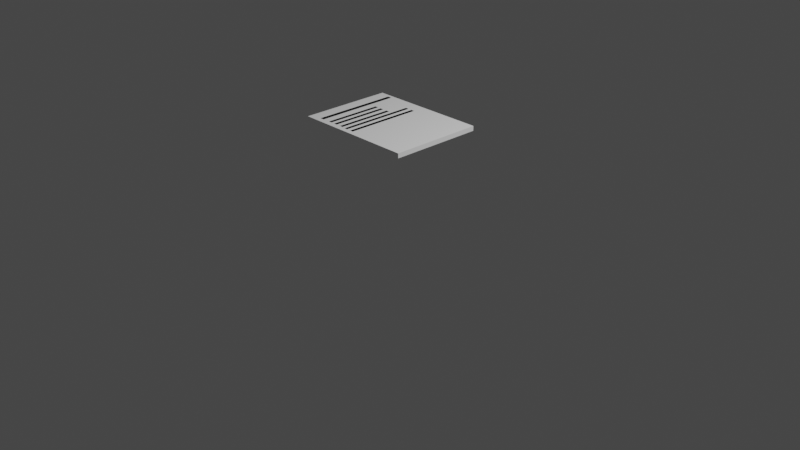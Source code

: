 # Source: SkizzenNahumMeteorScheune.blend  (saved by Blender 2.91.10; exported with 4.5.12 LTS)
import bpy
from mathutils import Matrix  # noqa: F401  (used for matrix-valued properties, if any)

bpy.ops.wm.read_factory_settings(use_empty=True)
scene = bpy.context.scene
scene.name = 'Scene'

# ---- collections
col_collection = bpy.data.collections.new('Collection'); scene.collection.children.link(col_collection)

# ---- materials (node trees are filled in below, after node groups)
mat_material_095 = bpy.data.materials.new('Material.095')
mat_material_095.use_transparent_shadow = False
mat_material_001 = bpy.data.materials.new('Material.001')
mat_material_001.use_transparent_shadow = False
mat_material_006 = bpy.data.materials.new('Material.006')
mat_material_006.use_transparent_shadow = False
mat_material_003 = bpy.data.materials.new('Material.003')
mat_material_003.use_transparent_shadow = False
mat_material_007 = bpy.data.materials.new('Material.007')
mat_material_007.use_transparent_shadow = False
mat_material_008 = bpy.data.materials.new('Material.008')
mat_material_008.use_transparent_shadow = False
mat_material_009 = bpy.data.materials.new('Material.009')
mat_material_009.use_transparent_shadow = False
mat_material_010 = bpy.data.materials.new('Material.010')
mat_material_010.use_transparent_shadow = False
mat_material_004 = bpy.data.materials.new('Material.004')
mat_material_004.use_transparent_shadow = False
mat_material_005 = bpy.data.materials.new('Material.005')
mat_material_005.use_transparent_shadow = False
mat_material_011 = bpy.data.materials.new('Material.011')
mat_material_011.use_transparent_shadow = False
mat_material_012 = bpy.data.materials.new('Material.012')
mat_material_012.use_transparent_shadow = False

# ---- material node trees
mat_material_095.use_nodes = True; mat_material_095.node_tree.nodes.clear()
_N = mat_material_095.node_tree.nodes; _L = mat_material_095.node_tree.links
n0 = _N.new('ShaderNodeBsdfPrincipled'); n0.name = 'Principled BSDF'; n0.location = (10, 300)
n0.distribution = 'GGX'
n0.subsurface_method = 'BURLEY'
n0.inputs[0].default_value = (0.9114, 0.9114, 0.9114, 1.0)
n0.inputs[3].default_value = 1.45
n0.inputs[27].default_value = (0.0, 0.0, 0.0, 1.0)
n0.inputs[28].default_value = 1.0
n1 = _N.new('ShaderNodeOutputMaterial'); n1.name = 'Material Output'; n1.location = (300, 300)
_L.new(n0.outputs[0], n1.inputs[0])
n1.is_active_output = True
mat_material_001.use_nodes = True; mat_material_001.node_tree.nodes.clear()
_N = mat_material_001.node_tree.nodes; _L = mat_material_001.node_tree.links
n0 = _N.new('ShaderNodeBsdfPrincipled'); n0.name = 'Principled BSDF'; n0.location = (10, 300)
n0.distribution = 'GGX'
n0.subsurface_method = 'BURLEY'
n0.inputs[0].default_value = (0.9114, 0.9114, 0.9114, 1.0)
n0.inputs[3].default_value = 1.45
n0.inputs[27].default_value = (0.0, 0.0, 0.0, 1.0)
n0.inputs[28].default_value = 1.0
n1 = _N.new('ShaderNodeOutputMaterial'); n1.name = 'Material Output'; n1.location = (300, 300)
_L.new(n0.outputs[0], n1.inputs[0])
n1.is_active_output = True
mat_material_006.use_nodes = True; mat_material_006.node_tree.nodes.clear()
_N = mat_material_006.node_tree.nodes; _L = mat_material_006.node_tree.links
n0 = _N.new('ShaderNodeBsdfPrincipled'); n0.name = 'Principled BSDF'; n0.location = (10, 300)
n0.distribution = 'GGX'
n0.subsurface_method = 'BURLEY'
n0.inputs[0].default_value = (0.00258, 0.00258, 0.00258, 1.0)
n0.inputs[3].default_value = 1.45
n0.inputs[27].default_value = (0.0, 0.0, 0.0, 1.0)
n0.inputs[28].default_value = 1.0
n1 = _N.new('ShaderNodeOutputMaterial'); n1.name = 'Material Output'; n1.location = (300, 300)
_L.new(n0.outputs[0], n1.inputs[0])
n1.is_active_output = True
mat_material_003.use_nodes = True; mat_material_003.node_tree.nodes.clear()
_N = mat_material_003.node_tree.nodes; _L = mat_material_003.node_tree.links
n0 = _N.new('ShaderNodeBsdfPrincipled'); n0.name = 'Principled BSDF'; n0.location = (10, 300)
n0.distribution = 'GGX'
n0.subsurface_method = 'BURLEY'
n0.inputs[0].default_value = (1.0, 1.0, 1.0, 1.0)
n0.inputs[3].default_value = 1.45
n0.inputs[27].default_value = (0.0, 0.0, 0.0, 1.0)
n0.inputs[28].default_value = 1.0
n1 = _N.new('ShaderNodeOutputMaterial'); n1.name = 'Material Output'; n1.location = (300, 300)
_L.new(n0.outputs[0], n1.inputs[0])
n1.is_active_output = True
mat_material_007.use_nodes = True; mat_material_007.node_tree.nodes.clear()
_N = mat_material_007.node_tree.nodes; _L = mat_material_007.node_tree.links
n0 = _N.new('ShaderNodeBsdfPrincipled'); n0.name = 'Principled BSDF'; n0.location = (10, 300)
n0.distribution = 'GGX'
n0.subsurface_method = 'BURLEY'
n0.inputs[0].default_value = (0.00258, 0.00258, 0.00258, 1.0)
n0.inputs[3].default_value = 1.45
n0.inputs[27].default_value = (0.0, 0.0, 0.0, 1.0)
n0.inputs[28].default_value = 1.0
n1 = _N.new('ShaderNodeOutputMaterial'); n1.name = 'Material Output'; n1.location = (300, 300)
_L.new(n0.outputs[0], n1.inputs[0])
n1.is_active_output = True
mat_material_008.use_nodes = True; mat_material_008.node_tree.nodes.clear()
_N = mat_material_008.node_tree.nodes; _L = mat_material_008.node_tree.links
n0 = _N.new('ShaderNodeBsdfPrincipled'); n0.name = 'Principled BSDF'; n0.location = (10, 300)
n0.distribution = 'GGX'
n0.subsurface_method = 'BURLEY'
n0.inputs[0].default_value = (0.00258, 0.00258, 0.00258, 1.0)
n0.inputs[3].default_value = 1.45
n0.inputs[27].default_value = (0.0, 0.0, 0.0, 1.0)
n0.inputs[28].default_value = 1.0
n1 = _N.new('ShaderNodeOutputMaterial'); n1.name = 'Material Output'; n1.location = (300, 300)
_L.new(n0.outputs[0], n1.inputs[0])
n1.is_active_output = True
mat_material_009.use_nodes = True; mat_material_009.node_tree.nodes.clear()
_N = mat_material_009.node_tree.nodes; _L = mat_material_009.node_tree.links
n0 = _N.new('ShaderNodeBsdfPrincipled'); n0.name = 'Principled BSDF'; n0.location = (10, 300)
n0.distribution = 'GGX'
n0.subsurface_method = 'BURLEY'
n0.inputs[0].default_value = (0.00258, 0.00258, 0.00258, 1.0)
n0.inputs[3].default_value = 1.45
n0.inputs[27].default_value = (0.0, 0.0, 0.0, 1.0)
n0.inputs[28].default_value = 1.0
n1 = _N.new('ShaderNodeOutputMaterial'); n1.name = 'Material Output'; n1.location = (300, 300)
_L.new(n0.outputs[0], n1.inputs[0])
n1.is_active_output = True
mat_material_010.use_nodes = True; mat_material_010.node_tree.nodes.clear()
_N = mat_material_010.node_tree.nodes; _L = mat_material_010.node_tree.links
n0 = _N.new('ShaderNodeBsdfPrincipled'); n0.name = 'Principled BSDF'; n0.location = (10, 300)
n0.distribution = 'GGX'
n0.subsurface_method = 'BURLEY'
n0.inputs[0].default_value = (0.00258, 0.00258, 0.00258, 1.0)
n0.inputs[3].default_value = 1.45
n0.inputs[27].default_value = (0.0, 0.0, 0.0, 1.0)
n0.inputs[28].default_value = 1.0
n1 = _N.new('ShaderNodeOutputMaterial'); n1.name = 'Material Output'; n1.location = (300, 300)
_L.new(n0.outputs[0], n1.inputs[0])
n1.is_active_output = True
mat_material_004.use_nodes = True; mat_material_004.node_tree.nodes.clear()
_N = mat_material_004.node_tree.nodes; _L = mat_material_004.node_tree.links
n0 = _N.new('ShaderNodeBsdfPrincipled'); n0.name = 'Principled BSDF'; n0.location = (10, 300)
n0.distribution = 'GGX'
n0.subsurface_method = 'BURLEY'
n0.inputs[0].default_value = (0.00258, 0.00258, 0.00258, 1.0)
n0.inputs[3].default_value = 1.45
n0.inputs[27].default_value = (0.0, 0.0, 0.0, 1.0)
n0.inputs[28].default_value = 1.0
n1 = _N.new('ShaderNodeOutputMaterial'); n1.name = 'Material Output'; n1.location = (300, 300)
_L.new(n0.outputs[0], n1.inputs[0])
n1.is_active_output = True
mat_material_005.use_nodes = True; mat_material_005.node_tree.nodes.clear()
_N = mat_material_005.node_tree.nodes; _L = mat_material_005.node_tree.links
n0 = _N.new('ShaderNodeBsdfPrincipled'); n0.name = 'Principled BSDF'; n0.location = (10, 300)
n0.distribution = 'GGX'
n0.subsurface_method = 'BURLEY'
n0.inputs[0].default_value = (0.00258, 0.00258, 0.00258, 1.0)
n0.inputs[3].default_value = 1.45
n0.inputs[27].default_value = (0.0, 0.0, 0.0, 1.0)
n0.inputs[28].default_value = 1.0
n1 = _N.new('ShaderNodeOutputMaterial'); n1.name = 'Material Output'; n1.location = (300, 300)
_L.new(n0.outputs[0], n1.inputs[0])
n1.is_active_output = True
mat_material_011.use_nodes = True; mat_material_011.node_tree.nodes.clear()
_N = mat_material_011.node_tree.nodes; _L = mat_material_011.node_tree.links
n0 = _N.new('ShaderNodeBsdfPrincipled'); n0.name = 'Principled BSDF'; n0.location = (10, 300)
n0.distribution = 'GGX'
n0.subsurface_method = 'BURLEY'
n0.inputs[0].default_value = (0.001548, 0.001548, 0.001548, 1.0)
n0.inputs[3].default_value = 1.45
n0.inputs[27].default_value = (0.0, 0.0, 0.0, 1.0)
n0.inputs[28].default_value = 1.0
n1 = _N.new('ShaderNodeOutputMaterial'); n1.name = 'Material Output'; n1.location = (300, 300)
_L.new(n0.outputs[0], n1.inputs[0])
n1.is_active_output = True
mat_material_012.use_nodes = True; mat_material_012.node_tree.nodes.clear()
_N = mat_material_012.node_tree.nodes; _L = mat_material_012.node_tree.links
n0 = _N.new('ShaderNodeBsdfPrincipled'); n0.name = 'Principled BSDF'; n0.location = (10, 300)
n0.distribution = 'GGX'
n0.subsurface_method = 'BURLEY'
n0.inputs[0].default_value = (0.001548, 0.001548, 0.001548, 1.0)
n0.inputs[3].default_value = 1.45
n0.inputs[27].default_value = (0.0, 0.0, 0.0, 1.0)
n0.inputs[28].default_value = 1.0
n1 = _N.new('ShaderNodeOutputMaterial'); n1.name = 'Material Output'; n1.location = (300, 300)
_L.new(n0.outputs[0], n1.inputs[0])
n1.is_active_output = True

# ---- world
world_world = bpy.data.worlds.new('World'); scene.world = world_world
world_world.use_nodes = True; world_world.node_tree.nodes.clear()
_N = world_world.node_tree.nodes; _L = world_world.node_tree.links
n0 = _N.new('ShaderNodeOutputWorld'); n0.name = 'World Output'; n0.location = (300, 300)
n1 = _N.new('ShaderNodeBackground'); n1.name = 'Background'; n1.location = (10, 300)
n1.inputs[0].default_value = (0.05088, 0.05088, 0.05088, 1.0)
_L.new(n1.outputs[0], n0.inputs[0])
n0.is_active_output = True
world_world.color = (0.05088, 0.05088, 0.05088)
world_world.use_sun_shadow = False
world_world.sun_shadow_jitter_overblur = 0.0

# ---- cameras
cam_camera = bpy.data.cameras.new('Camera')
cam_camera.clip_end = 100.0
cam_camera.ortho_scale = 7.314

# ---- lights
light_light = bpy.data.lights.new('Light', 'POINT')
light_light.transmission_factor = 0.0
light_light.energy = 1000.0
light_light.shadow_soft_size = 0.1
light_light.shadow_maximum_resolution = 0.006
light_light.use_absolute_resolution = True

# ---- meshes
me_cube_104 = bpy.data.meshes.new('Cube.104')
me_cube_104.from_pydata([(-1.0, -1.0, -1.0), (-1.0, -1.0, 1.0), (-1.0, 1.0, -1.0), (-1.0, 1.0, 1.0), (1.0, -1.0, -1.0), (1.0, -1.0, 1.0), (1.0, 1.0, -1.0), (1.0, 1.0, 1.0)], [], [(0, 1, 3, 2), (2, 3, 7, 6), (6, 7, 5, 4), (4, 5, 1, 0), (2, 6, 4, 0), (7, 3, 1, 5)])
_uv = me_cube_104.uv_layers.new(name='UVMap')
_uv.uv.foreach_set('vector', [0.375, 0.0, 0.625, 0.0, 0.625, 0.25, 0.375, 0.25, 0.375, 0.25, 0.625, 0.25, 0.625, 0.5, 0.375, 0.5, 0.375, 0.5, 0.625, 0.5, 0.625, 0.75, 0.375, 0.75, 0.375, 0.75, 0.625, 0.75, 0.625, 1.0, 0.375, 1.0, 0.125, 0.5, 0.375, 0.5, 0.375, 0.75, 0.125, 0.75, 0.625, 0.5, 0.875, 0.5, 0.875, 0.75, 0.625, 0.75])
me_cube_104.materials.append(mat_material_095)
me_cube_104.use_remesh_fix_poles = True
me_cube_104.use_remesh_preserve_attributes = False
me_cube_104.use_mirror_vertex_groups = False
me_cube_104.update()
me_cube_001 = bpy.data.meshes.new('Cube.001')
me_cube_001.from_pydata([(-1.0, -1.0, -1.0), (-1.0, -1.0, 1.0), (-1.0, 1.0, -1.0), (-1.0, 1.0, 1.0), (1.0, -1.0, -1.0), (1.0, -1.0, 1.0), (1.0, 1.0, -1.0), (1.0, 1.0, 1.0)], [], [(0, 1, 3, 2), (2, 3, 7, 6), (6, 7, 5, 4), (4, 5, 1, 0), (2, 6, 4, 0), (7, 3, 1, 5)])
_uv = me_cube_001.uv_layers.new(name='UVMap')
_uv.uv.foreach_set('vector', [0.375, 0.0, 0.625, 0.0, 0.625, 0.25, 0.375, 0.25, 0.375, 0.25, 0.625, 0.25, 0.625, 0.5, 0.375, 0.5, 0.375, 0.5, 0.625, 0.5, 0.625, 0.75, 0.375, 0.75, 0.375, 0.75, 0.625, 0.75, 0.625, 1.0, 0.375, 1.0, 0.125, 0.5, 0.375, 0.5, 0.375, 0.75, 0.125, 0.75, 0.625, 0.5, 0.875, 0.5, 0.875, 0.75, 0.625, 0.75])
me_cube_001.materials.append(mat_material_001)
me_cube_001.use_remesh_fix_poles = True
me_cube_001.use_remesh_preserve_attributes = False
me_cube_001.use_mirror_vertex_groups = False
me_cube_001.update()
me_cube_002 = bpy.data.meshes.new('Cube.002')
me_cube_002.from_pydata([(-1.0, -1.0, -1.0), (-1.0, -1.0, 1.0), (-1.0, 1.0, -1.0), (-1.0, 1.0, 1.0), (1.0, -1.0, -1.0), (1.0, -1.0, 1.0), (1.0, 1.0, -1.0), (1.0, 1.0, 1.0)], [], [(0, 1, 3, 2), (2, 3, 7, 6), (6, 7, 5, 4), (4, 5, 1, 0), (2, 6, 4, 0), (7, 3, 1, 5)])
_uv = me_cube_002.uv_layers.new(name='UVMap')
_uv.uv.foreach_set('vector', [0.375, 0.0, 0.625, 0.0, 0.625, 0.25, 0.375, 0.25, 0.375, 0.25, 0.625, 0.25, 0.625, 0.5, 0.375, 0.5, 0.375, 0.5, 0.625, 0.5, 0.625, 0.75, 0.375, 0.75, 0.375, 0.75, 0.625, 0.75, 0.625, 1.0, 0.375, 1.0, 0.125, 0.5, 0.375, 0.5, 0.375, 0.75, 0.125, 0.75, 0.625, 0.5, 0.875, 0.5, 0.875, 0.75, 0.625, 0.75])
me_cube_002.materials.append(mat_material_006)
me_cube_002.use_remesh_fix_poles = True
me_cube_002.use_remesh_preserve_attributes = False
me_cube_002.use_mirror_vertex_groups = False
me_cube_002.update()
me_cube_003 = bpy.data.meshes.new('Cube.003')
me_cube_003.from_pydata([(-1.0, -1.0, -1.0), (-1.0, -1.0, 1.0), (-1.0, 1.0, -1.0), (-1.0, 1.0, 1.0), (1.0, -1.0, -1.0), (1.0, -1.0, 1.0), (1.0, 1.0, -1.0), (1.0, 1.0, 1.0)], [], [(0, 1, 3, 2), (2, 3, 7, 6), (6, 7, 5, 4), (4, 5, 1, 0), (2, 6, 4, 0), (7, 3, 1, 5)])
_uv = me_cube_003.uv_layers.new(name='UVMap')
_uv.uv.foreach_set('vector', [0.375, 0.0, 0.625, 0.0, 0.625, 0.25, 0.375, 0.25, 0.375, 0.25, 0.625, 0.25, 0.625, 0.5, 0.375, 0.5, 0.375, 0.5, 0.625, 0.5, 0.625, 0.75, 0.375, 0.75, 0.375, 0.75, 0.625, 0.75, 0.625, 1.0, 0.375, 1.0, 0.125, 0.5, 0.375, 0.5, 0.375, 0.75, 0.125, 0.75, 0.625, 0.5, 0.875, 0.5, 0.875, 0.75, 0.625, 0.75])
me_cube_003.materials.append(mat_material_003)
me_cube_003.use_remesh_fix_poles = True
me_cube_003.use_remesh_preserve_attributes = False
me_cube_003.use_mirror_vertex_groups = False
me_cube_003.update()
me_cube_004 = bpy.data.meshes.new('Cube.004')
me_cube_004.from_pydata([(-1.0, -1.0, -1.0), (-1.0, -1.0, 1.0), (-1.0, 1.0, -1.0), (-1.0, 1.0, 1.0), (1.0, -1.0, -1.0), (1.0, -1.0, 1.0), (1.0, 1.0, -1.0), (1.0, 1.0, 1.0)], [], [(0, 1, 3, 2), (2, 3, 7, 6), (6, 7, 5, 4), (4, 5, 1, 0), (2, 6, 4, 0), (7, 3, 1, 5)])
_uv = me_cube_004.uv_layers.new(name='UVMap')
_uv.uv.foreach_set('vector', [0.375, 0.0, 0.625, 0.0, 0.625, 0.25, 0.375, 0.25, 0.375, 0.25, 0.625, 0.25, 0.625, 0.5, 0.375, 0.5, 0.375, 0.5, 0.625, 0.5, 0.625, 0.75, 0.375, 0.75, 0.375, 0.75, 0.625, 0.75, 0.625, 1.0, 0.375, 1.0, 0.125, 0.5, 0.375, 0.5, 0.375, 0.75, 0.125, 0.75, 0.625, 0.5, 0.875, 0.5, 0.875, 0.75, 0.625, 0.75])
me_cube_004.materials.append(mat_material_007)
me_cube_004.use_remesh_fix_poles = True
me_cube_004.use_remesh_preserve_attributes = False
me_cube_004.use_mirror_vertex_groups = False
me_cube_004.update()
me_cube_005 = bpy.data.meshes.new('Cube.005')
me_cube_005.from_pydata([(-1.0, -1.0, -1.0), (-1.0, -1.0, 1.0), (-1.0, 1.0, -1.0), (-1.0, 1.0, 1.0), (1.0, -1.0, -1.0), (1.0, -1.0, 1.0), (1.0, 1.0, -1.0), (1.0, 1.0, 1.0)], [], [(0, 1, 3, 2), (2, 3, 7, 6), (6, 7, 5, 4), (4, 5, 1, 0), (2, 6, 4, 0), (7, 3, 1, 5)])
_uv = me_cube_005.uv_layers.new(name='UVMap')
_uv.uv.foreach_set('vector', [0.375, 0.0, 0.625, 0.0, 0.625, 0.25, 0.375, 0.25, 0.375, 0.25, 0.625, 0.25, 0.625, 0.5, 0.375, 0.5, 0.375, 0.5, 0.625, 0.5, 0.625, 0.75, 0.375, 0.75, 0.375, 0.75, 0.625, 0.75, 0.625, 1.0, 0.375, 1.0, 0.125, 0.5, 0.375, 0.5, 0.375, 0.75, 0.125, 0.75, 0.625, 0.5, 0.875, 0.5, 0.875, 0.75, 0.625, 0.75])
me_cube_005.materials.append(mat_material_008)
me_cube_005.use_remesh_fix_poles = True
me_cube_005.use_remesh_preserve_attributes = False
me_cube_005.use_mirror_vertex_groups = False
me_cube_005.update()
me_cube_006 = bpy.data.meshes.new('Cube.006')
me_cube_006.from_pydata([(-1.0, -1.0, -1.0), (-1.0, -1.0, 1.0), (-1.0, 1.0, -1.0), (-1.0, 1.0, 1.0), (1.0, -1.0, -1.0), (1.0, -1.0, 1.0), (1.0, 1.0, -1.0), (1.0, 1.0, 1.0)], [], [(0, 1, 3, 2), (2, 3, 7, 6), (6, 7, 5, 4), (4, 5, 1, 0), (2, 6, 4, 0), (7, 3, 1, 5)])
_uv = me_cube_006.uv_layers.new(name='UVMap')
_uv.uv.foreach_set('vector', [0.375, 0.0, 0.625, 0.0, 0.625, 0.25, 0.375, 0.25, 0.375, 0.25, 0.625, 0.25, 0.625, 0.5, 0.375, 0.5, 0.375, 0.5, 0.625, 0.5, 0.625, 0.75, 0.375, 0.75, 0.375, 0.75, 0.625, 0.75, 0.625, 1.0, 0.375, 1.0, 0.125, 0.5, 0.375, 0.5, 0.375, 0.75, 0.125, 0.75, 0.625, 0.5, 0.875, 0.5, 0.875, 0.75, 0.625, 0.75])
me_cube_006.materials.append(mat_material_009)
me_cube_006.use_remesh_fix_poles = True
me_cube_006.use_remesh_preserve_attributes = False
me_cube_006.use_mirror_vertex_groups = False
me_cube_006.update()
me_cube_007 = bpy.data.meshes.new('Cube.007')
me_cube_007.from_pydata([(-1.0, -1.0, -1.0), (-1.0, -1.0, 1.0), (-1.0, 1.0, -1.0), (-1.0, 1.0, 1.0), (1.0, -1.0, -1.0), (1.0, -1.0, 1.0), (1.0, 1.0, -1.0), (1.0, 1.0, 1.0)], [], [(0, 1, 3, 2), (2, 3, 7, 6), (6, 7, 5, 4), (4, 5, 1, 0), (2, 6, 4, 0), (7, 3, 1, 5)])
_uv = me_cube_007.uv_layers.new(name='UVMap')
_uv.uv.foreach_set('vector', [0.375, 0.0, 0.625, 0.0, 0.625, 0.25, 0.375, 0.25, 0.375, 0.25, 0.625, 0.25, 0.625, 0.5, 0.375, 0.5, 0.375, 0.5, 0.625, 0.5, 0.625, 0.75, 0.375, 0.75, 0.375, 0.75, 0.625, 0.75, 0.625, 1.0, 0.375, 1.0, 0.125, 0.5, 0.375, 0.5, 0.375, 0.75, 0.125, 0.75, 0.625, 0.5, 0.875, 0.5, 0.875, 0.75, 0.625, 0.75])
me_cube_007.materials.append(mat_material_010)
me_cube_007.use_remesh_fix_poles = True
me_cube_007.use_remesh_preserve_attributes = False
me_cube_007.use_mirror_vertex_groups = False
me_cube_007.update()
me_cube_008 = bpy.data.meshes.new('Cube.008')
me_cube_008.from_pydata([(-1.0, -1.0, -1.0), (-1.0, -1.0, 1.0), (-1.0, 1.0, -1.0), (-1.0, 1.0, 1.0), (1.0, -1.0, -1.0), (1.0, -1.0, 1.0), (1.0, 1.0, -1.0), (1.0, 1.0, 1.0)], [], [(0, 1, 3, 2), (2, 3, 7, 6), (6, 7, 5, 4), (4, 5, 1, 0), (2, 6, 4, 0), (7, 3, 1, 5)])
_uv = me_cube_008.uv_layers.new(name='UVMap')
_uv.uv.foreach_set('vector', [0.375, 0.0, 0.625, 0.0, 0.625, 0.25, 0.375, 0.25, 0.375, 0.25, 0.625, 0.25, 0.625, 0.5, 0.375, 0.5, 0.375, 0.5, 0.625, 0.5, 0.625, 0.75, 0.375, 0.75, 0.375, 0.75, 0.625, 0.75, 0.625, 1.0, 0.375, 1.0, 0.125, 0.5, 0.375, 0.5, 0.375, 0.75, 0.125, 0.75, 0.625, 0.5, 0.875, 0.5, 0.875, 0.75, 0.625, 0.75])
me_cube_008.materials.append(mat_material_004)
me_cube_008.use_remesh_fix_poles = True
me_cube_008.use_remesh_preserve_attributes = False
me_cube_008.use_mirror_vertex_groups = False
me_cube_008.update()
me_cube_009 = bpy.data.meshes.new('Cube.009')
me_cube_009.from_pydata([(-1.0, -1.0, -1.0), (-1.0, -1.0, 1.0), (-1.0, 1.0, -1.0), (-1.0, 1.0, 1.0), (1.0, -1.0, -1.0), (1.0, -1.0, 1.0), (1.0, 1.0, -1.0), (1.0, 1.0, 1.0)], [], [(0, 1, 3, 2), (2, 3, 7, 6), (6, 7, 5, 4), (4, 5, 1, 0), (2, 6, 4, 0), (7, 3, 1, 5)])
_uv = me_cube_009.uv_layers.new(name='UVMap')
_uv.uv.foreach_set('vector', [0.375, 0.0, 0.625, 0.0, 0.625, 0.25, 0.375, 0.25, 0.375, 0.25, 0.625, 0.25, 0.625, 0.5, 0.375, 0.5, 0.375, 0.5, 0.625, 0.5, 0.625, 0.75, 0.375, 0.75, 0.375, 0.75, 0.625, 0.75, 0.625, 1.0, 0.375, 1.0, 0.125, 0.5, 0.375, 0.5, 0.375, 0.75, 0.125, 0.75, 0.625, 0.5, 0.875, 0.5, 0.875, 0.75, 0.625, 0.75])
me_cube_009.materials.append(mat_material_005)
me_cube_009.use_remesh_fix_poles = True
me_cube_009.use_remesh_preserve_attributes = False
me_cube_009.use_mirror_vertex_groups = False
me_cube_009.update()
me_circle = bpy.data.meshes.new('Circle')
me_circle.from_pydata([(0.0, 1.0, 0.0), (-0.1951, 0.9808, 0.0), (-0.3827, 0.9239, 0.0), (-0.5556, 0.8315, 0.0), (-0.6648, 0.6832, -0.001856), (-0.8315, 0.5556, 0.0), (-0.9239, 0.3827, 0.0), (-0.9808, 0.1951, 0.0), (-1.0, 7.55e-08, 0.0), (-0.9783, -0.128, -7.55e-05), (-0.8789, -0.3397, -0.001937), (-0.8049, -0.4226, -0.001093), (-0.6582, -0.553, -0.002056), (-0.4662, -0.746, -0.003852), (-0.3827, -0.9239, 0.0), (-0.1951, -0.9808, 0.0), (3.258e-07, -1.0, 0.0), (0.1951, -0.9808, 0.0), (0.3615, -0.9231, 0.0009241), (0.5556, -0.8315, 0.0), (0.6868, -0.6845, 0.0008948), (0.8315, -0.5556, 0.0), (0.9239, -0.3827, 0.0), (0.9808, -0.1951, 0.0), (0.9161, 0.003252, 0.00366), (0.9808, 0.1951, 0.0), (0.9239, 0.3827, 0.0), (0.8315, 0.5556, 0.0), (0.7071, 0.7071, 0.0), (0.5556, 0.8315, 0.0), (0.3827, 0.9239, 0.0), (0.1934, 0.9369, 4.941e-05)], [(1, 0), (2, 1), (3, 2), (4, 3), (5, 4), (6, 5), (7, 6), (8, 7), (9, 8), (10, 9), (11, 10), (12, 11), (13, 12), (14, 13), (15, 14), (16, 15), (17, 16), (18, 17), (19, 18), (20, 19), (21, 20), (22, 21), (23, 22), (24, 23), (25, 24), (26, 25), (27, 26), (28, 27), (29, 28), (30, 29), (31, 30), (0, 31)], [])
_uv = me_circle.uv_layers.new(name='UVMap')
_uv.uv.foreach_set('vector', [])
me_circle.materials.append(mat_material_011)
me_circle.use_remesh_fix_poles = True
me_circle.use_remesh_preserve_attributes = False
me_circle.use_mirror_vertex_groups = False
me_circle.update()
me_circle_001 = bpy.data.meshes.new('Circle.001')
me_circle_001.from_pydata([(0.0, 1.0, 0.0), (-0.1951, 0.9808, 0.0), (-0.3827, 0.9239, 0.0), (-0.5556, 0.8315, 0.0), (-0.7071, 0.7071, 0.0), (-0.7458, 0.5283, -0.003746), (-0.9239, 0.3827, 0.0), (-0.9808, 0.1951, 0.0), (-1.0, 7.55e-08, 0.0), (-0.9808, -0.1951, 0.0), (-0.9239, -0.3827, 0.0), (-0.7866, -0.51, -0.001936), (-0.7071, -0.7071, 0.0), (-0.5556, -0.8315, 0.0), (-0.3827, -0.9239, 0.0), (-0.1951, -0.9808, 0.0), (3.258e-07, -1.0, 0.0), (0.1967, -0.9342, -4.942e-05), (0.3827, -0.9239, 0.0), (0.5556, -0.8315, 0.0), (0.7071, -0.7071, 0.0), (0.8315, -0.5556, 0.0), (0.9239, -0.3827, 0.0), (0.9808, -0.1951, 0.0), (1.0, 9.656e-07, 0.0), (0.8968, 0.1985, 0.003664), (0.9239, 0.3827, 0.0), (0.8315, 0.5556, 0.0), (0.7071, 0.7071, 0.0), (0.5556, 0.8315, 0.0), (0.3827, 0.9239, 0.0), (0.1951, 0.9808, 0.0)], [(1, 0), (2, 1), (3, 2), (4, 3), (5, 4), (6, 5), (7, 6), (8, 7), (9, 8), (10, 9), (11, 10), (12, 11), (13, 12), (14, 13), (15, 14), (16, 15), (17, 16), (18, 17), (19, 18), (20, 19), (21, 20), (22, 21), (23, 22), (24, 23), (25, 24), (26, 25), (27, 26), (28, 27), (29, 28), (30, 29), (31, 30), (0, 31)], [])
_uv = me_circle_001.uv_layers.new(name='UVMap')
_uv.uv.foreach_set('vector', [])
me_circle_001.materials.append(mat_material_012)
me_circle_001.use_remesh_fix_poles = True
me_circle_001.use_remesh_preserve_attributes = False
me_circle_001.use_mirror_vertex_groups = False
me_circle_001.update()

# ---- objects
ob_light = bpy.data.objects.new('Light', light_light)
ob_camera = bpy.data.objects.new('Camera', cam_camera)
ob_cube_023 = bpy.data.objects.new('Cube.023', me_cube_104)
ob_cube_001 = bpy.data.objects.new('Cube.001', me_cube_001)
ob_cube = bpy.data.objects.new('Cube', me_cube_002)
ob_cube_002 = bpy.data.objects.new('Cube.002', me_cube_003)
ob_cube_003 = bpy.data.objects.new('Cube.003', me_cube_004)
ob_cube_004 = bpy.data.objects.new('Cube.004', me_cube_005)
ob_cube_005 = bpy.data.objects.new('Cube.005', me_cube_006)
ob_cube_006 = bpy.data.objects.new('Cube.006', me_cube_007)
ob_cube_007 = bpy.data.objects.new('Cube.007', me_cube_008)
ob_cube_008 = bpy.data.objects.new('Cube.008', me_cube_009)
ob_circle = bpy.data.objects.new('Circle', me_circle)
ob_circle_001 = bpy.data.objects.new('Circle.001', me_circle_001)

# ---- transforms, parenting, visibility, modifiers, constraints
ob_light.location = (4.076, 1.005, 5.904)
ob_light.rotation_euler = (0.6503, 0.05522, 1.866)
ob_light.lock_rotations_4d = False
ob_light.empty_display_type = 'ARROWS'
ob_light.color = (0.0, 0.0, 0.0, 0.0)
ob_light.lineart.crease_threshold = 0.0
ob_camera.location = (7.359, -6.926, 4.958)
ob_camera.rotation_euler = (1.109, 0.0, 0.8149)
ob_camera.lock_rotations_4d = False
ob_camera.empty_display_type = 'ARROWS'
ob_camera.color = (0.0, 0.0, 0.0, 0.0)
ob_camera.display_type = 'WIRE'
ob_camera.lineart.crease_threshold = 0.0
ob_cube_023.location = (27.05, 13.81, 1.07)
ob_cube_023.rotation_euler = (0.0, -0.0, 0.02968)
ob_cube_023.scale = (-0.259, -0.1691, -0.01338)
ob_cube_023.lineart.crease_threshold = 0.0
ob_cube_001.location = (27.05, 13.81, 1.07)
ob_cube_001.rotation_euler = (0.0, -0.0, 0.02968)
ob_cube_001.scale = (-0.259, -0.1691, -0.01338)
ob_cube_001.lineart.crease_threshold = 0.0
ob_cube.location = (-0.6347, 0.008605, 1.007)
ob_cube.scale = (-0.02147, 0.4521, -0.01288)
ob_cube.lineart.crease_threshold = 0.0
ob_cube_002.location = (-0.1341, 0.0, 0.9932)
ob_cube_002.scale = (0.6524, 0.5002, -0.02498)
ob_cube_002.lineart.crease_threshold = 0.0
ob_cube_003.location = (-0.5136, -0.1349, 1.007)
ob_cube_003.scale = (-0.01713, 0.3058, -0.01288)
ob_cube_003.lineart.crease_threshold = 0.0
ob_cube_004.location = (-0.4358, -0.1349, 1.007)
ob_cube_004.scale = (-0.01713, 0.3058, -0.01288)
ob_cube_004.lineart.crease_threshold = 0.0
ob_cube_005.location = (-0.3488, -0.1349, 1.007)
ob_cube_005.scale = (-0.01713, 0.3058, -0.01288)
ob_cube_005.lineart.crease_threshold = 0.0
ob_cube_006.location = (-0.2718, -0.04106, 1.007)
ob_cube_006.scale = (-0.01713, 0.4066, -0.01288)
ob_cube_006.lineart.crease_threshold = 0.0
ob_cube_007.location = (-0.1906, -0.04106, 1.007)
ob_cube_007.scale = (-0.01713, 0.4066, -0.01288)
ob_cube_007.lineart.crease_threshold = 0.0
ob_cube_008.location = (-0.1906, -0.04106, 1.007)
ob_cube_008.scale = (-0.01713, 0.4066, -0.01288)
ob_cube_008.lineart.crease_threshold = 0.0
ob_circle.location = (0.1636, -0.2288, 1.022)
ob_circle.scale = (0.1414, 0.1434, 1.0)
ob_circle.lineart.crease_threshold = 0.0
ob_circle_001.location = (0.1636, 0.1716, 1.021)
ob_circle_001.scale = (0.1414, 0.135, 1.0)
ob_circle_001.lineart.crease_threshold = 0.0

# ---- collection membership
col_collection.objects.link(ob_light)
col_collection.objects.link(ob_camera)
col_collection.objects.link(ob_cube_023)
col_collection.objects.link(ob_cube_001)
col_collection.objects.link(ob_cube)
col_collection.objects.link(ob_cube_002)
col_collection.objects.link(ob_cube_003)
col_collection.objects.link(ob_cube_004)
col_collection.objects.link(ob_cube_005)
col_collection.objects.link(ob_cube_006)
col_collection.objects.link(ob_cube_007)
col_collection.objects.link(ob_cube_008)
col_collection.objects.link(ob_circle)
col_collection.objects.link(ob_circle_001)

# ---- scene / render settings (as saved in the file)
scene.camera = ob_camera
scene.frame_start = 1; scene.frame_end = 250; scene.frame_set(196)
scene.render.engine = 'BLENDER_EEVEE_NEXT'
scene.cycles.use_denoising = False
scene.cycles.samples = 128
scene.cycles.sampling_pattern = 'TABULATED_SOBOL'
scene.cycles.use_adaptive_sampling = False
scene.cycles.use_light_tree = False
scene.view_settings.view_transform = 'Filmic'
bpy.context.view_layer.update()
